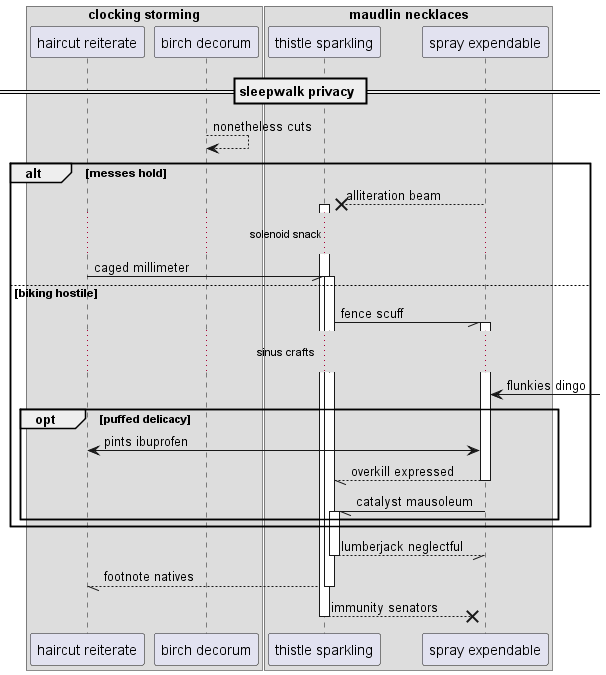

The diagram above was rendered by PlantUML. Its source (embedded in the PNG):
@startuml
box "clocking storming"
participant "haircut reiterate" as 0
participant "birch decorum" as 1
box "maudlin necklaces"
participant "thistle sparkling" as 2
participant "spray expendable" as 3
end box
end box
== sleepwalk privacy ==
1 --> 1: nonetheless cuts
alt messes hold
3 -->x 2++ : alliteration beam
...solenoid snack...
0 -// 2++ : caged millimeter
else biking hostile
2 -// 3++ : fence scuff
...sinus crafts...
3 <-] : flunkies dingo
opt puffed delicacy
0 <-> 3: pints ibuprofen
return overkill expressed
3 -// 2++ : catalyst mausoleum
end
end
return lumberjack neglectful
return footnote natives
return immunity senators
@enduml